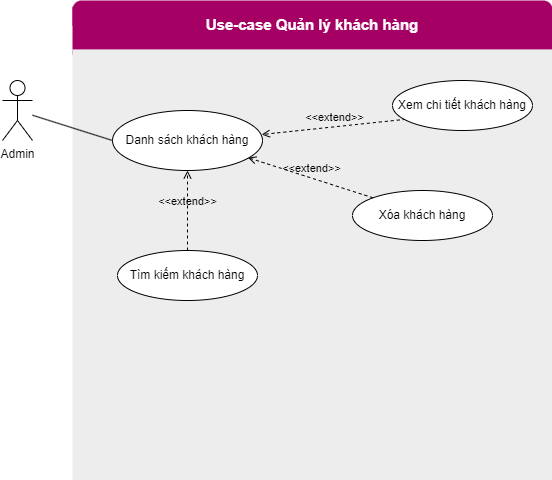

The diagram above was exported from draw.io. Its source (the exported page's mxGraphModel, read from the mxfile embedded in the PNG):
<mxGraphModel dx="1050" dy="566" grid="1" gridSize="10" guides="1" tooltips="1" connect="1" arrows="1" fold="1" page="1" pageScale="1" pageWidth="1654" pageHeight="2336" math="0" shadow="0">
  <root>
    <mxCell id="0" />
    <mxCell id="1" parent="0" />
    <mxCell id="wrBkgzVjJoif1PBP1_0Y-1" value="Admin" style="shape=umlActor;verticalLabelPosition=bottom;verticalAlign=top;html=1;outlineConnect=0;" vertex="1" parent="1">
      <mxGeometry x="190" y="200" width="30" height="60" as="geometry" />
    </mxCell>
    <mxCell id="wrBkgzVjJoif1PBP1_0Y-2" value="" style="group;fontSize=15;fontStyle=1" connectable="0" vertex="1" parent="1">
      <mxGeometry x="260" y="120" width="480" height="61.11" as="geometry" />
    </mxCell>
    <mxCell id="wrBkgzVjJoif1PBP1_0Y-3" value="" style="rounded=0;whiteSpace=wrap;html=1;fillColor=#A50064;strokeColor=none;container=0;" vertex="1" parent="wrBkgzVjJoif1PBP1_0Y-2">
      <mxGeometry y="6.249886363636363" width="480" height="18.749659090909088" as="geometry" />
    </mxCell>
    <mxCell id="wrBkgzVjJoif1PBP1_0Y-4" value="" style="rounded=1;whiteSpace=wrap;html=1;fillColor=#A50064;strokeColor=none;glass=0;shadow=0;treeMoving=0;fontColor=#ffffff;container=0;" vertex="1" parent="wrBkgzVjJoif1PBP1_0Y-2">
      <mxGeometry width="479.99999999999994" height="61.11" as="geometry" />
    </mxCell>
    <mxCell id="wrBkgzVjJoif1PBP1_0Y-5" value="Use-case Quản lý khách hàng" style="text;html=1;strokeColor=none;fillColor=none;align=center;verticalAlign=middle;whiteSpace=wrap;rounded=0;fontColor=#FFFFFF;fontSize=15;fontStyle=1" vertex="1" parent="wrBkgzVjJoif1PBP1_0Y-2">
      <mxGeometry width="480" height="48.888" as="geometry" />
    </mxCell>
    <mxCell id="wrBkgzVjJoif1PBP1_0Y-6" value="" style="rounded=0;whiteSpace=wrap;html=1;strokeColor=none;fillColor=#EDEDED;" vertex="1" parent="1">
      <mxGeometry x="260" y="168.89" width="480" height="431.11" as="geometry" />
    </mxCell>
    <mxCell id="wrBkgzVjJoif1PBP1_0Y-7" value="Danh sách khách hàng" style="ellipse;whiteSpace=wrap;html=1;" vertex="1" parent="1">
      <mxGeometry x="300" y="230" width="150" height="60" as="geometry" />
    </mxCell>
    <mxCell id="wrBkgzVjJoif1PBP1_0Y-8" value="Tìm kiếm khách hàng" style="ellipse;whiteSpace=wrap;html=1;" vertex="1" parent="1">
      <mxGeometry x="305" y="370" width="140" height="50" as="geometry" />
    </mxCell>
    <mxCell id="wrBkgzVjJoif1PBP1_0Y-9" value="&amp;lt;&amp;lt;extend&amp;gt;&amp;gt;" style="html=1;verticalAlign=bottom;labelBackgroundColor=none;endArrow=open;endFill=0;dashed=1;rounded=0;exitX=0.094;exitY=0.776;exitDx=0;exitDy=0;exitPerimeter=0;entryX=0.995;entryY=0.4;entryDx=0;entryDy=0;entryPerimeter=0;" edge="1" parent="1" source="wrBkgzVjJoif1PBP1_0Y-11" target="wrBkgzVjJoif1PBP1_0Y-7">
      <mxGeometry x="-0.0055" width="160" relative="1" as="geometry">
        <mxPoint x="830" y="430" as="sourcePoint" />
        <mxPoint x="240" y="640" as="targetPoint" />
        <mxPoint as="offset" />
      </mxGeometry>
    </mxCell>
    <mxCell id="wrBkgzVjJoif1PBP1_0Y-10" value="&amp;lt;&amp;lt;extend&amp;gt;&amp;gt;" style="html=1;verticalAlign=bottom;labelBackgroundColor=none;endArrow=open;endFill=0;dashed=1;rounded=0;exitX=0.5;exitY=0;exitDx=0;exitDy=0;entryX=0.5;entryY=1;entryDx=0;entryDy=0;" edge="1" parent="1" source="wrBkgzVjJoif1PBP1_0Y-8" target="wrBkgzVjJoif1PBP1_0Y-7">
      <mxGeometry x="-0.0055" width="160" relative="1" as="geometry">
        <mxPoint x="260" y="720" as="sourcePoint" />
        <mxPoint x="260" y="660" as="targetPoint" />
        <mxPoint as="offset" />
      </mxGeometry>
    </mxCell>
    <mxCell id="wrBkgzVjJoif1PBP1_0Y-11" value="Xem chi tiết khách hàng" style="ellipse;whiteSpace=wrap;html=1;" vertex="1" parent="1">
      <mxGeometry x="580" y="200" width="140" height="50" as="geometry" />
    </mxCell>
    <mxCell id="wrBkgzVjJoif1PBP1_0Y-12" value="Xóa khách hàng" style="ellipse;whiteSpace=wrap;html=1;" vertex="1" parent="1">
      <mxGeometry x="540" y="310" width="140" height="50" as="geometry" />
    </mxCell>
    <mxCell id="wrBkgzVjJoif1PBP1_0Y-13" value="&amp;lt;&amp;lt;extend&amp;gt;&amp;gt;" style="html=1;verticalAlign=bottom;labelBackgroundColor=none;endArrow=open;endFill=0;dashed=1;rounded=0;exitX=0;exitY=0;exitDx=0;exitDy=0;entryX=0.904;entryY=0.787;entryDx=0;entryDy=0;entryPerimeter=0;" edge="1" parent="1" source="wrBkgzVjJoif1PBP1_0Y-12" target="wrBkgzVjJoif1PBP1_0Y-7">
      <mxGeometry x="-0.0055" width="160" relative="1" as="geometry">
        <mxPoint x="250" y="710" as="sourcePoint" />
        <mxPoint x="250" y="650" as="targetPoint" />
        <mxPoint as="offset" />
      </mxGeometry>
    </mxCell>
    <mxCell id="wrBkgzVjJoif1PBP1_0Y-14" value="" style="endArrow=none;html=1;rounded=0;entryX=0;entryY=0.5;entryDx=0;entryDy=0;" edge="1" parent="1" source="wrBkgzVjJoif1PBP1_0Y-1" target="wrBkgzVjJoif1PBP1_0Y-7">
      <mxGeometry width="50" height="50" relative="1" as="geometry">
        <mxPoint x="90" y="470" as="sourcePoint" />
        <mxPoint x="140" y="420" as="targetPoint" />
      </mxGeometry>
    </mxCell>
  </root>
</mxGraphModel>